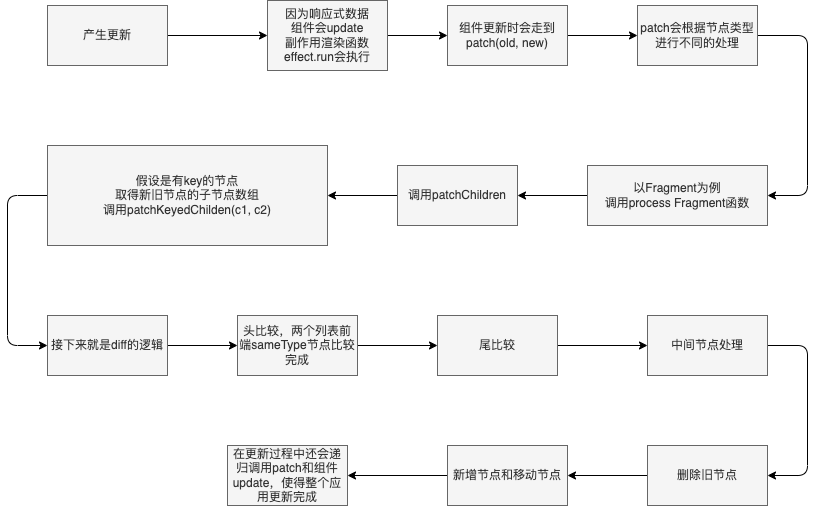

The diagram above was exported from draw.io. Its source (the exported page's mxGraphModel, read from the mxfile embedded in the PNG):
<mxGraphModel dx="1324" dy="833" grid="1" gridSize="10" guides="1" tooltips="1" connect="1" arrows="1" fold="1" page="1" pageScale="1" pageWidth="827" pageHeight="1169" math="0" shadow="0">
  <root>
    <mxCell id="0" />
    <mxCell id="1" parent="0" />
    <mxCell id="18" style="edgeStyle=none;html=1;exitX=1;exitY=0.5;exitDx=0;exitDy=0;entryX=0;entryY=0.5;entryDx=0;entryDy=0;" edge="1" parent="1" source="3" target="4">
      <mxGeometry relative="1" as="geometry" />
    </mxCell>
    <mxCell id="3" value="产生更新" style="rounded=0;whiteSpace=wrap;html=1;fillColor=#f5f5f5;fontColor=#333333;strokeColor=#666666;" vertex="1" parent="1">
      <mxGeometry x="90" y="190" width="120" height="60" as="geometry" />
    </mxCell>
    <mxCell id="19" style="edgeStyle=none;html=1;exitX=1;exitY=0.5;exitDx=0;exitDy=0;entryX=0;entryY=0.5;entryDx=0;entryDy=0;" edge="1" parent="1" source="4" target="5">
      <mxGeometry relative="1" as="geometry" />
    </mxCell>
    <mxCell id="4" value="因为响应式数据&lt;br&gt;组件会update&lt;br&gt;副作用渲染函数&lt;br&gt;effect.run会执行" style="rounded=0;whiteSpace=wrap;html=1;fillColor=#f5f5f5;fontColor=#333333;strokeColor=#666666;" vertex="1" parent="1">
      <mxGeometry x="310" y="185" width="120" height="70" as="geometry" />
    </mxCell>
    <mxCell id="20" style="edgeStyle=none;html=1;exitX=1;exitY=0.5;exitDx=0;exitDy=0;entryX=0;entryY=0.5;entryDx=0;entryDy=0;" edge="1" parent="1" source="5" target="6">
      <mxGeometry relative="1" as="geometry" />
    </mxCell>
    <mxCell id="5" value="组件更新时会走到&lt;br&gt;patch(old, new)" style="rounded=0;whiteSpace=wrap;html=1;fillColor=#f5f5f5;fontColor=#333333;strokeColor=#666666;" vertex="1" parent="1">
      <mxGeometry x="490" y="190" width="120" height="60" as="geometry" />
    </mxCell>
    <mxCell id="21" style="edgeStyle=orthogonalEdgeStyle;html=1;exitX=1;exitY=0.5;exitDx=0;exitDy=0;entryX=1;entryY=0.5;entryDx=0;entryDy=0;" edge="1" parent="1" source="6" target="7">
      <mxGeometry relative="1" as="geometry">
        <Array as="points">
          <mxPoint x="850" y="220" />
          <mxPoint x="850" y="380" />
        </Array>
      </mxGeometry>
    </mxCell>
    <mxCell id="6" value="patch会根据节点类型进行不同的处理" style="rounded=0;whiteSpace=wrap;html=1;fillColor=#f5f5f5;fontColor=#333333;strokeColor=#666666;" vertex="1" parent="1">
      <mxGeometry x="680" y="190" width="120" height="60" as="geometry" />
    </mxCell>
    <mxCell id="22" style="edgeStyle=orthogonalEdgeStyle;html=1;exitX=0;exitY=0.5;exitDx=0;exitDy=0;entryX=1;entryY=0.5;entryDx=0;entryDy=0;" edge="1" parent="1" source="7" target="9">
      <mxGeometry relative="1" as="geometry" />
    </mxCell>
    <mxCell id="7" value="以Fragment为例&lt;br&gt;调用process Fragment函数" style="rounded=0;whiteSpace=wrap;html=1;fillColor=#f5f5f5;fontColor=#333333;strokeColor=#666666;" vertex="1" parent="1">
      <mxGeometry x="630" y="350" width="180" height="60" as="geometry" />
    </mxCell>
    <mxCell id="8" value="在更新过程中还会递归调用patch和组件update，使得整个应用更新完成" style="rounded=0;whiteSpace=wrap;html=1;fillColor=#f5f5f5;fontColor=#333333;strokeColor=#666666;" vertex="1" parent="1">
      <mxGeometry x="270" y="630" width="120" height="60" as="geometry" />
    </mxCell>
    <mxCell id="23" style="edgeStyle=orthogonalEdgeStyle;html=1;exitX=0;exitY=0.5;exitDx=0;exitDy=0;entryX=1;entryY=0.5;entryDx=0;entryDy=0;" edge="1" parent="1" source="9" target="10">
      <mxGeometry relative="1" as="geometry" />
    </mxCell>
    <mxCell id="9" value="调用patchChildren" style="rounded=0;whiteSpace=wrap;html=1;fillColor=#f5f5f5;fontColor=#333333;strokeColor=#666666;" vertex="1" parent="1">
      <mxGeometry x="440" y="350" width="120" height="60" as="geometry" />
    </mxCell>
    <mxCell id="24" style="edgeStyle=orthogonalEdgeStyle;html=1;exitX=0;exitY=0.5;exitDx=0;exitDy=0;entryX=0;entryY=0.5;entryDx=0;entryDy=0;" edge="1" parent="1" source="10" target="11">
      <mxGeometry relative="1" as="geometry">
        <Array as="points">
          <mxPoint x="50" y="380" />
          <mxPoint x="50" y="530" />
        </Array>
      </mxGeometry>
    </mxCell>
    <mxCell id="10" value="假设是有key的节点&lt;br&gt;取得新旧节点的子节点数组&lt;br&gt;调用patchKeyedChilden(c1, c2)" style="rounded=0;whiteSpace=wrap;html=1;fillColor=#f5f5f5;fontColor=#333333;strokeColor=#666666;" vertex="1" parent="1">
      <mxGeometry x="90" y="330" width="280" height="100" as="geometry" />
    </mxCell>
    <mxCell id="25" style="edgeStyle=orthogonalEdgeStyle;html=1;exitX=1;exitY=0.5;exitDx=0;exitDy=0;entryX=0;entryY=0.5;entryDx=0;entryDy=0;" edge="1" parent="1" source="11" target="13">
      <mxGeometry relative="1" as="geometry" />
    </mxCell>
    <mxCell id="11" value="接下来就是diff的逻辑" style="rounded=0;whiteSpace=wrap;html=1;fillColor=#f5f5f5;fontColor=#333333;strokeColor=#666666;" vertex="1" parent="1">
      <mxGeometry x="90" y="500" width="120" height="60" as="geometry" />
    </mxCell>
    <mxCell id="26" style="edgeStyle=orthogonalEdgeStyle;html=1;exitX=1;exitY=0.5;exitDx=0;exitDy=0;entryX=0;entryY=0.5;entryDx=0;entryDy=0;" edge="1" parent="1" source="13" target="14">
      <mxGeometry relative="1" as="geometry" />
    </mxCell>
    <mxCell id="13" value="头比较，两个列表前端sameType节点比较完成" style="rounded=0;whiteSpace=wrap;html=1;fillColor=#f5f5f5;fontColor=#333333;strokeColor=#666666;" vertex="1" parent="1">
      <mxGeometry x="280" y="500" width="120" height="60" as="geometry" />
    </mxCell>
    <mxCell id="27" style="edgeStyle=orthogonalEdgeStyle;html=1;exitX=1;exitY=0.5;exitDx=0;exitDy=0;entryX=0;entryY=0.5;entryDx=0;entryDy=0;" edge="1" parent="1" source="14" target="15">
      <mxGeometry relative="1" as="geometry" />
    </mxCell>
    <mxCell id="14" value="尾比较" style="rounded=0;whiteSpace=wrap;html=1;fillColor=#f5f5f5;fontColor=#333333;strokeColor=#666666;" vertex="1" parent="1">
      <mxGeometry x="480" y="500" width="120" height="60" as="geometry" />
    </mxCell>
    <mxCell id="28" style="edgeStyle=orthogonalEdgeStyle;html=1;exitX=1;exitY=0.5;exitDx=0;exitDy=0;entryX=1;entryY=0.5;entryDx=0;entryDy=0;" edge="1" parent="1" source="15" target="16">
      <mxGeometry relative="1" as="geometry">
        <Array as="points">
          <mxPoint x="850" y="530" />
          <mxPoint x="850" y="660" />
        </Array>
      </mxGeometry>
    </mxCell>
    <mxCell id="15" value="中间节点处理" style="rounded=0;whiteSpace=wrap;html=1;fillColor=#f5f5f5;fontColor=#333333;strokeColor=#666666;" vertex="1" parent="1">
      <mxGeometry x="690" y="500" width="120" height="60" as="geometry" />
    </mxCell>
    <mxCell id="29" style="edgeStyle=orthogonalEdgeStyle;html=1;exitX=0;exitY=0.5;exitDx=0;exitDy=0;entryX=1;entryY=0.5;entryDx=0;entryDy=0;" edge="1" parent="1" source="16" target="17">
      <mxGeometry relative="1" as="geometry" />
    </mxCell>
    <mxCell id="16" value="删除旧节点" style="rounded=0;whiteSpace=wrap;html=1;fillColor=#f5f5f5;fontColor=#333333;strokeColor=#666666;" vertex="1" parent="1">
      <mxGeometry x="690" y="630" width="120" height="60" as="geometry" />
    </mxCell>
    <mxCell id="30" style="edgeStyle=orthogonalEdgeStyle;html=1;exitX=0;exitY=0.5;exitDx=0;exitDy=0;entryX=1;entryY=0.5;entryDx=0;entryDy=0;" edge="1" parent="1" source="17" target="8">
      <mxGeometry relative="1" as="geometry" />
    </mxCell>
    <mxCell id="17" value="新增节点和移动节点" style="rounded=0;whiteSpace=wrap;html=1;fillColor=#f5f5f5;fontColor=#333333;strokeColor=#666666;" vertex="1" parent="1">
      <mxGeometry x="490" y="630" width="120" height="60" as="geometry" />
    </mxCell>
  </root>
</mxGraphModel>